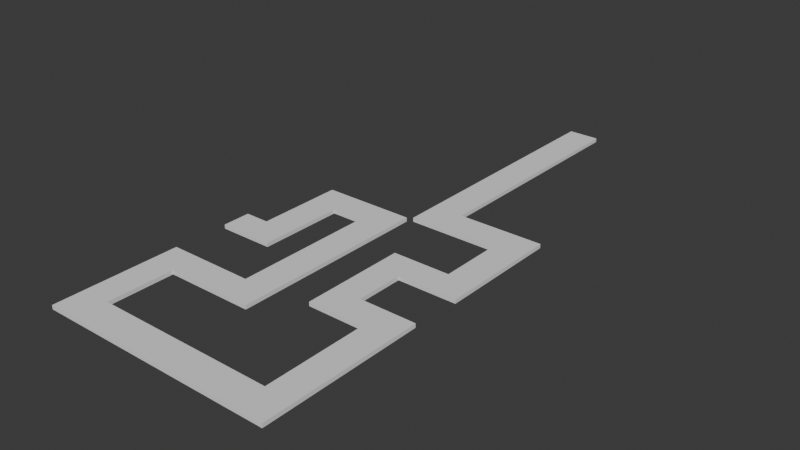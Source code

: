# Source: table_01_00.blend  (saved by Blender 4.3.34; exported with 4.5.12 LTS)
import bpy
from mathutils import Matrix  # noqa: F401  (used for matrix-valued properties, if any)

bpy.ops.wm.read_factory_settings(use_empty=True)
scene = bpy.context.scene
scene.name = 'Scene'

# ---- collections
col_collection = bpy.data.collections.new('Collection'); scene.collection.children.link(col_collection)

# ---- world
world_world = bpy.data.worlds.new('World'); scene.world = world_world
world_world.use_nodes = True; world_world.node_tree.nodes.clear()
_N = world_world.node_tree.nodes; _L = world_world.node_tree.links
n0 = _N.new('ShaderNodeOutputWorld'); n0.name = 'World Output'; n0.location = (300, 300)
n1 = _N.new('ShaderNodeBackground'); n1.name = 'Background'; n1.location = (10, 300)
n1.inputs[0].default_value = (0.05088, 0.05088, 0.05088, 1.0)
_L.new(n1.outputs[0], n0.inputs[0])
n0.is_active_output = True
world_world.color = (0.05088, 0.05088, 0.05088)
world_world.sun_shadow_jitter_overblur = 0.0

# ---- meshes
me_cube_001 = bpy.data.meshes.new('Cube.001')
me_cube_001.from_pydata([(-1.738, -0.0919, 0.4589), (-1.738, -0.0919, 0.5186), (-1.738, 0.337, 0.4589), (-1.738, 0.337, 0.5186), (-0.9131, -0.0919, 0.4589), (-0.9131, -0.0919, 0.5186), (-0.9131, 0.337, 0.4589), (-0.9131, 0.337, 0.5186), (-1.371, 0.337, 0.4589), (-1.371, 0.337, 0.5186), (-1.371, -0.0919, 0.4589), (-1.371, -0.0919, 0.5186), (-0.9131, 1.653, 0.4589), (-0.9131, 1.653, 0.5186), (-1.371, 1.653, 0.4589), (-1.371, 1.653, 0.5186), (-1.371, 1.199, 0.4589), (-0.9131, 1.199, 0.4589), (-1.371, 1.199, 0.5186), (-0.9131, 1.199, 0.5186), (0.02503, 1.653, 0.4589), (0.02503, 1.653, 0.5186), (0.02503, 1.199, 0.4589), (0.02503, 1.199, 0.5186), (-0.4358, 1.653, 0.5186), (-0.4358, 1.653, 0.4589), (-0.4358, 1.199, 0.4589), (-0.4358, 1.199, 0.5186), (0.02503, -1.361, 0.4589), (0.02503, -1.361, 0.5186), (-0.4358, -1.361, 0.4589), (-0.4358, -1.361, 0.5186), (-0.4358, -0.9298, 0.5186), (0.02503, -0.9298, 0.5186), (0.02503, -0.9298, 0.4589), (-0.4358, -0.9298, 0.4589), (-1.745, -1.361, 0.4589), (-1.745, -1.361, 0.5186), (-1.745, -0.9298, 0.5186), (-1.745, -0.9298, 0.4589), (-1.301, -0.9298, 0.5186), (-1.301, -1.361, 0.5186), (-1.301, -0.9298, 0.4589), (-1.301, -1.361, 0.4589), (-1.745, -2.83, 0.4589), (-1.745, -2.83, 0.5186), (-1.301, -2.83, 0.5186), (-1.301, -2.83, 0.4589), (-1.301, -2.365, 0.5186), (-1.301, -2.365, 0.4589), (-1.745, -2.365, 0.4589), (-1.745, -2.365, 0.5186), (1.832, -2.83, 0.5186), (1.832, -2.83, 0.4589), (1.832, -2.365, 0.5186), (1.832, -2.365, 0.4589), (1.394, -2.365, 0.4589), (1.394, -2.83, 0.4589), (1.394, -2.83, 0.5186), (1.394, -2.365, 0.5186), (1.832, -0.3788, 0.5186), (1.832, -0.3788, 0.4589), (1.394, -0.3788, 0.4589), (1.394, -0.3788, 0.5186), (1.394, -0.8195, 0.4589), (1.832, -0.8195, 0.4589), (1.832, -0.8195, 0.5186), (1.394, -0.8195, 0.5186), (0.5509, -0.3788, 0.4589), (0.5509, -0.3788, 0.5186), (0.5509, -0.8195, 0.4589), (0.5509, -0.8195, 0.5186), (0.9742, -0.8195, 0.4589), (0.9742, -0.3788, 0.4589), (0.9742, -0.3788, 0.5186), (0.9742, -0.8195, 0.5186), (0.5509, 0.7733, 0.4589), (0.5509, 0.7733, 0.5186), (0.9742, 0.7733, 0.4589), (0.9742, 0.7733, 0.5186), (0.9742, 0.3413, 0.5186), (0.5509, 0.3413, 0.5186), (0.9742, 0.3413, 0.4589), (0.5509, 0.3413, 0.4589), (1.863, 0.7733, 0.4589), (1.863, 0.7733, 0.5186), (1.863, 0.3413, 0.5186), (1.863, 0.3413, 0.4589), (1.424, 0.7733, 0.5186), (1.424, 0.7733, 0.4589), (1.424, 0.3413, 0.4589), (1.424, 0.3413, 0.5186), (1.863, 2.181, 0.4589), (1.863, 2.181, 0.5186), (1.424, 2.181, 0.5186), (1.424, 2.181, 0.4589), (1.863, 1.707, 0.5186), (1.424, 1.707, 0.5186), (1.424, 1.707, 0.4589), (1.863, 1.707, 0.4589), (0.09697, 2.181, 0.5186), (0.09697, 2.181, 0.4589), (0.09697, 1.707, 0.5186), (0.09697, 1.707, 0.4589), (0.5665, 1.707, 0.4589), (0.5665, 2.181, 0.4589), (0.5665, 2.181, 0.5186), (0.5665, 1.707, 0.5186), (0.09697, 5.765, 0.5186), (0.09697, 5.765, 0.4589), (0.5665, 5.765, 0.4589), (0.5665, 5.765, 0.5186)], [], [(0, 1, 3, 2), (17, 16, 14, 12), (6, 7, 5, 4), (10, 11, 1, 0), (8, 6, 4, 10), (9, 3, 1, 11), (7, 9, 11, 5), (2, 8, 10, 0), (4, 5, 11, 10), (2, 3, 9, 8), (14, 15, 13, 12), (16, 18, 15, 14), (25, 24, 21, 20), (18, 19, 13, 15), (9, 7, 19, 18), (7, 6, 17, 19), (8, 9, 18, 16), (6, 8, 16, 17), (23, 22, 20, 21), (33, 32, 31, 29), (24, 27, 23, 21), (26, 25, 20, 22), (17, 12, 25, 26), (13, 19, 27, 24), (19, 17, 26, 27), (12, 13, 24, 25), (31, 30, 28, 29), (34, 33, 29, 28), (41, 40, 38, 37), (35, 34, 28, 30), (26, 22, 34, 35), (27, 26, 35, 32), (22, 23, 33, 34), (23, 27, 32, 33), (38, 39, 36, 37), (40, 42, 39, 38), (42, 43, 36, 39), (57, 56, 55, 53), (30, 31, 41, 43), (35, 30, 43, 42), (32, 35, 42, 40), (31, 32, 40, 41), (47, 46, 45, 44), (51, 50, 44, 45), (48, 51, 45, 46), (50, 49, 47, 44), (36, 43, 49, 50), (41, 37, 51, 48), (37, 36, 50, 51), (43, 41, 48, 49), (55, 54, 52, 53), (58, 57, 53, 52), (59, 58, 52, 54), (65, 64, 62, 61), (49, 48, 59, 56), (48, 46, 58, 59), (46, 47, 57, 58), (47, 49, 56, 57), (62, 63, 60, 61), (67, 66, 60, 63), (66, 65, 61, 60), (73, 72, 70, 68), (56, 59, 67, 64), (54, 55, 65, 66), (59, 54, 66, 67), (55, 56, 64, 65), (70, 71, 69, 68), (75, 74, 69, 71), (81, 80, 79, 77), (72, 75, 71, 70), (64, 67, 75, 72), (63, 62, 73, 74), (67, 63, 74, 75), (62, 64, 72, 73), (79, 78, 76, 77), (97, 96, 93, 94), (83, 81, 77, 76), (82, 83, 76, 78), (73, 68, 83, 82), (68, 69, 81, 83), (74, 73, 82, 80), (69, 74, 80, 81), (86, 87, 84, 85), (91, 90, 87, 86), (90, 89, 84, 87), (88, 91, 86, 85), (79, 80, 91, 88), (82, 78, 89, 90), (80, 82, 90, 91), (78, 79, 88, 89), (95, 94, 93, 92), (105, 104, 103, 101), (96, 99, 92, 93), (99, 98, 95, 92), (84, 89, 98, 99), (85, 84, 99, 96), (89, 88, 97, 98), (88, 85, 96, 97), (103, 102, 100, 101), (107, 106, 100, 102), (100, 106, 111, 108), (104, 107, 102, 103), (98, 97, 107, 104), (94, 95, 105, 106), (97, 94, 106, 107), (95, 98, 104, 105), (111, 110, 109, 108), (106, 105, 110, 111), (101, 100, 108, 109), (105, 101, 109, 110)])
_uv = me_cube_001.uv_layers.new(name='UVMap')
_uv.uv.foreach_set('vector', [0.9638, 0.8338, 0.9568, 0.8338, 0.9568, 0.7831, 0.9638, 0.7831, 0.3288, 0.4591, 0.3828, 0.4585, 0.3834, 0.5121, 0.3293, 0.5127, 0.9638, 0.05064, 0.9568, 0.05064, 0.9568, 9.636e-11, 0.9638, 6.279e-10, 0.9357, 0.8804, 0.9286, 0.8804, 0.9286, 0.8146, 0.9357, 0.8146, 0.3818, 0.3567, 0.3277, 0.3573, 0.3272, 0.3066, 0.3813, 0.3061, 0.5398, 0.3567, 0.4739, 0.3561, 0.4744, 0.3054, 0.5403, 0.3061, 0.5939, 0.3573, 0.5398, 0.3567, 0.5403, 0.3061, 0.5944, 0.3066, 0.4477, 0.3561, 0.3818, 0.3567, 0.3813, 0.3061, 0.4471, 0.3054, 0.9357, 0.9345, 0.9286, 0.9345, 0.9286, 0.8804, 0.9357, 0.8804, 0.9638, 0.7277, 0.9568, 0.7277, 0.9568, 0.6618, 0.9638, 0.6618, 0.9568, 0.3529, 0.9498, 0.3529, 0.9498, 0.2989, 0.9568, 0.2989, 0.9568, 0.7277, 0.9498, 0.7277, 0.9498, 0.6741, 0.9568, 0.6741, 0.9568, 0.2425, 0.9498, 0.2425, 0.9498, 0.1881, 0.9568, 0.1881, 0.5388, 0.4585, 0.5928, 0.4591, 0.5923, 0.5127, 0.5382, 0.5121, 0.5398, 0.3567, 0.5939, 0.3573, 0.5928, 0.4591, 0.5388, 0.4585, 0.9568, 0.05064, 0.9638, 0.05064, 0.9638, 0.1524, 0.9568, 0.1524, 0.9568, 0.8295, 0.9498, 0.8295, 0.9498, 0.7277, 0.9568, 0.7277, 0.3277, 0.3573, 0.3818, 0.3567, 0.3828, 0.4585, 0.3288, 0.4591, 0.9286, 0.761, 0.9357, 0.761, 0.9357, 0.8146, 0.9286, 0.8146, 0.7061, 0.2088, 0.6517, 0.2083, 0.6522, 0.1574, 0.7066, 0.1579, 0.6486, 0.5132, 0.6492, 0.4596, 0.7036, 0.4602, 0.703, 0.5138, 0.2724, 0.4596, 0.273, 0.5132, 0.2185, 0.5138, 0.218, 0.4602, 0.3288, 0.4591, 0.3293, 0.5127, 0.273, 0.5132, 0.2724, 0.4596, 0.5923, 0.5127, 0.5928, 0.4591, 0.6492, 0.4596, 0.6486, 0.5132, 0.9216, 0.9024, 0.9286, 0.9024, 0.9286, 0.9588, 0.9216, 0.9588, 0.9568, 0.2989, 0.9498, 0.2989, 0.9498, 0.2425, 0.9568, 0.2425, 0.9427, 0.5622, 0.9498, 0.5622, 0.9498, 0.6166, 0.9427, 0.6166, 0.9357, 0.5096, 0.9286, 0.5096, 0.9286, 0.4587, 0.9357, 0.4587, 0.5137, 0.156, 0.5131, 0.2069, 0.4608, 0.2064, 0.4613, 0.1555, 0.2699, 0.2083, 0.2155, 0.2088, 0.215, 0.1579, 0.2694, 0.1574, 0.2724, 0.4596, 0.218, 0.4602, 0.2155, 0.2088, 0.2699, 0.2083, 0.9357, 0.626, 0.9427, 0.626, 0.9427, 0.8774, 0.9357, 0.8774, 0.9357, 0.761, 0.9286, 0.761, 0.9286, 0.5096, 0.9357, 0.5096, 0.7036, 0.4602, 0.6492, 0.4596, 0.6517, 0.2083, 0.7061, 0.2088, 0.9427, 0.2172, 0.9498, 0.2172, 0.9498, 0.2681, 0.9427, 0.2681, 0.9427, 0.7551, 0.9498, 0.7551, 0.9498, 0.8075, 0.9427, 0.8075, 0.4084, 0.2069, 0.4079, 0.156, 0.4603, 0.1555, 0.4608, 0.2064, 0.05179, 0.00411, 0.05234, 0.05899, 0.0005544, 0.05951, 1.178e-08, 0.004633, 0.9498, 0.5622, 0.9427, 0.5622, 0.9427, 0.4236, 0.9498, 0.4236, 0.2699, 0.2083, 0.2694, 0.1574, 0.4079, 0.156, 0.4084, 0.2069, 0.9427, 0.6166, 0.9498, 0.6166, 0.9498, 0.7551, 0.9427, 0.7551, 0.6522, 0.1574, 0.6517, 0.2083, 0.5131, 0.2069, 0.5137, 0.156, 0.9357, 0.05235, 0.9286, 0.05235, 0.9286, -1.435e-08, 0.9357, -1.381e-08, 0.9427, 0.3687, 0.9498, 0.3687, 0.9498, 0.4236, 0.9427, 0.4236, 0.5147, 0.05541, 0.4623, 0.05488, 0.4629, -2.698e-09, 0.5152, 0.0005288, 0.4593, 0.05488, 0.4069, 0.05541, 0.4064, 0.0005288, 0.4587, -3.219e-08, 0.4603, 0.1555, 0.4079, 0.156, 0.4069, 0.05541, 0.4593, 0.05488, 0.5137, 0.156, 0.4613, 0.1555, 0.4623, 0.05488, 0.5147, 0.05541, 0.9427, 0.2681, 0.9498, 0.2681, 0.9498, 0.3687, 0.9427, 0.3687, 0.9638, 0.5623, 0.9568, 0.5623, 0.9568, 0.4617, 0.9638, 0.4617, 0.9427, 0.4095, 0.9357, 0.4095, 0.9357, 0.3546, 0.9427, 0.3546, 0.9286, 0.4069, 0.9357, 0.4069, 0.9357, 0.4587, 0.9286, 0.4587, 0.8692, 0.05899, 0.8698, 0.00411, 0.9216, 0.004633, 0.921, 0.05951, 0.002216, 0.224, 0.054, 0.2235, 0.05453, 0.2755, 0.002742, 0.276, 0.9427, 0.3546, 0.9357, 0.3546, 0.9357, 2.611e-10, 0.9427, 7.927e-10, 0.5147, 0.05541, 0.5152, 0.0005288, 0.8698, 0.00411, 0.8692, 0.05899, 0.9286, 0.05235, 0.9357, 0.05235, 0.9357, 0.4069, 0.9286, 0.4069, 0.4064, 0.0005288, 0.4069, 0.05541, 0.05234, 0.05899, 0.05179, 0.00411, 0.9638, 0.4122, 0.9568, 0.4122, 0.9568, 0.3604, 0.9638, 0.3604, 0.8676, 0.2235, 0.9194, 0.224, 0.9189, 0.276, 0.8671, 0.2755, 0.9357, 0.574, 0.9427, 0.574, 0.9427, 0.626, 0.9357, 0.626, 0.104, 0.275, 0.1035, 0.223, 0.1535, 0.2225, 0.154, 0.2745, 0.9568, 0.5174, 0.9498, 0.5174, 0.9498, 0.3529, 0.9568, 0.3529, 0.9357, 0.4095, 0.9427, 0.4095, 0.9427, 0.574, 0.9357, 0.574, 0.8692, 0.05899, 0.921, 0.05951, 0.9194, 0.224, 0.8676, 0.2235, 0.0005544, 0.05951, 0.05234, 0.05899, 0.054, 0.2235, 0.002216, 0.224, 0.9568, 0.1881, 0.9498, 0.1881, 0.9498, 0.136, 0.9568, 0.136, 0.8181, 0.223, 0.8175, 0.275, 0.7676, 0.2745, 0.7681, 0.2225, 0.7667, 0.3595, 0.8167, 0.36, 0.8162, 0.4111, 0.7662, 0.4106, 0.9638, 0.6123, 0.9568, 0.6123, 0.9568, 0.5623, 0.9638, 0.5623, 0.9638, 0.6618, 0.9568, 0.6618, 0.9568, 0.6123, 0.9638, 0.6123, 0.9568, 0.4122, 0.9638, 0.4122, 0.9638, 0.4617, 0.9568, 0.4617, 0.8676, 0.2235, 0.8671, 0.2755, 0.8175, 0.275, 0.8181, 0.223, 0.05453, 0.2755, 0.054, 0.2235, 0.1035, 0.223, 0.104, 0.275, 0.9568, 0.3104, 0.9638, 0.3104, 0.9638, 0.3604, 0.9568, 0.3604, 0.8682, 0.5219, 0.92, 0.5224, 0.9194, 0.5783, 0.8676, 0.5778, 0.9568, 0.05102, 0.9498, 0.05102, 0.9498, 1.324e-09, 0.9568, 1.856e-09, 0.1049, 0.36, 0.1549, 0.3595, 0.1554, 0.4106, 0.1054, 0.4111, 0.104, 0.275, 0.154, 0.2745, 0.1549, 0.3595, 0.1049, 0.36, 0.9568, 0.136, 0.9498, 0.136, 0.9498, 0.05102, 0.9568, 0.05102, 0.9357, 0.8774, 0.9427, 0.8774, 0.9427, 0.9624, 0.9357, 0.9624, 0.7676, 0.2745, 0.8175, 0.275, 0.8167, 0.36, 0.7667, 0.3595, 0.9427, 7.927e-10, 0.9498, 1.324e-09, 0.9498, 0.05102, 0.9427, 0.05102, 0.9568, 0.2055, 0.9638, 0.2055, 0.9638, 0.2573, 0.9568, 0.2573, 0.05179, 0.3606, 0.0523, 0.4116, 0.0005153, 0.4121, 3.185e-08, 0.3611, 0.8693, 0.4116, 0.8698, 0.3606, 0.9216, 0.3611, 0.9211, 0.4121, 0.8162, 0.4111, 0.8167, 0.36, 0.8698, 0.3606, 0.8693, 0.4116, 0.1049, 0.36, 0.1054, 0.4111, 0.0523, 0.4116, 0.05179, 0.3606, 0.9568, 0.1524, 0.9638, 0.1524, 0.9638, 0.2055, 0.9568, 0.2055, 0.9638, 0.3104, 0.9568, 0.3104, 0.9568, 0.2573, 0.9638, 0.2573, 0.9498, 0.8593, 0.9427, 0.8593, 0.9427, 0.8075, 0.9498, 0.8075, 0.1552, 0.5768, 0.1547, 0.5208, 0.2101, 0.5203, 0.2107, 0.5762, 0.9427, 0.1613, 0.9498, 0.1613, 0.9498, 0.2172, 0.9427, 0.2172, 0.001629, 0.5224, 0.05342, 0.5219, 0.05398, 0.5778, 0.002194, 0.5783, 0.0005153, 0.4121, 0.0523, 0.4116, 0.05342, 0.5219, 0.001629, 0.5224, 0.9427, 0.05102, 0.9498, 0.05102, 0.9498, 0.1613, 0.9427, 0.1613, 0.9568, 0.9398, 0.9498, 0.9398, 0.9498, 0.8295, 0.9568, 0.8295, 0.8693, 0.4116, 0.9211, 0.4121, 0.92, 0.5224, 0.8682, 0.5219, 0.9286, 0.4792, 0.9216, 0.4792, 0.9216, 0.4233, 0.9286, 0.4233, 0.7669, 0.5208, 0.7664, 0.5768, 0.7109, 0.5762, 0.7115, 0.5203, 0.7109, 0.5762, 0.7664, 0.5768, 0.7621, 1.0, 0.7066, 0.9994, 0.9568, 0.5729, 0.9498, 0.5729, 0.9498, 0.5174, 0.9568, 0.5174, 0.9568, 0.6741, 0.9498, 0.6741, 0.9498, 0.5729, 0.9568, 0.5729, 0.9427, 0.8593, 0.9498, 0.8593, 0.9498, 0.9605, 0.9427, 0.9605, 0.8682, 0.5219, 0.8676, 0.5778, 0.7664, 0.5768, 0.7669, 0.5208, 0.05398, 0.5778, 0.05342, 0.5219, 0.1547, 0.5208, 0.1552, 0.5768, 0.9568, 0.7277, 0.9638, 0.7277, 0.9638, 0.7831, 0.9568, 0.7831, 0.9216, 0.4792, 0.9286, 0.4792, 0.9286, 0.9024, 0.9216, 0.9024, 0.9286, 0.4233, 0.9216, 0.4233, 0.9216, 1.327e-08, 0.9286, 1.381e-08, 0.1552, 0.5768, 0.2107, 0.5762, 0.215, 0.9994, 0.1595, 1.0])
me_cube_001.update()

# ---- objects
ob_empty__noimp = bpy.data.objects.new('Empty -noimp', None)
ob_cube = bpy.data.objects.new('Cube', me_cube_001)

# ---- transforms, parenting, visibility, modifiers, constraints
ob_empty__noimp.location = (0.0, 0.0, 0.0)
ob_empty__noimp.empty_display_type = 'IMAGE'
ob_empty__noimp.empty_display_size = 5.0
ob_cube.location = (0.0, 0.0, 0.0)

# ---- collection membership
col_collection.objects.link(ob_empty__noimp)
col_collection.objects.link(ob_cube)

# ---- scene / render settings (as saved in the file)
scene.frame_start = 1; scene.frame_end = 250; scene.frame_set(112)
scene.render.engine = 'BLENDER_EEVEE_NEXT'
bpy.context.view_layer.update()

# ---- added for rendering (the .blend has no active camera and no usable light): camera, sun
cam_auto = bpy.data.cameras.new('AutoCamera')
cam_auto.lens = 50.0
cam_auto.sensor_width = 36.0
cam_auto.clip_end = 1000.0
ob_auto_camera = bpy.data.objects.new('AutoCamera', cam_auto)
scene.collection.objects.link(ob_auto_camera)
ob_auto_camera.location = (8.68405, -8.88245, 7.3888)
ob_auto_camera.rotation_euler = (1.09748, -7.21219e-08, 0.694738)
scene.camera = ob_auto_camera
light_auto_sun = bpy.data.lights.new('AutoSun', 'SUN')
light_auto_sun.energy = 3.0
light_auto_sun.angle = 0.0523599
ob_auto_sun = bpy.data.objects.new('AutoSun', light_auto_sun)
scene.collection.objects.link(ob_auto_sun)
ob_auto_sun.rotation_euler = (0.872665, 0.174533, 0.523599)
bpy.context.view_layer.update()
